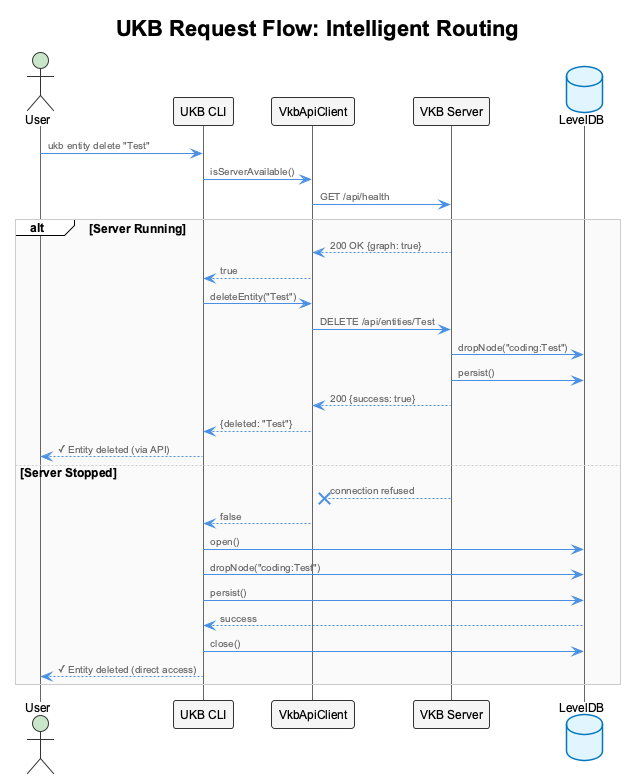

The diagram above was rendered by PlantUML. Its source (embedded in the PNG):
@startuml
!include _standard-style.puml

title UKB Request Flow: Intelligent Routing

actor "User" as user
participant "UKB CLI" as cli
participant "VkbApiClient" as api
participant "VKB Server" as server
database "LevelDB" as db

user -> cli : ukb entity delete "Test"

cli -> api : isServerAvailable()
api -> server : GET /api/health
alt Server Running
    server --> api : 200 OK {graph: true}
    api --> cli : true

    cli -> api : deleteEntity("Test")
    api -> server : DELETE /api/entities/Test
    server -> db : dropNode("coding:Test")
    server -> db : persist()
    server --> api : 200 {success: true}
    api --> cli : {deleted: "Test"}

    cli --> user : ✓ Entity deleted (via API)
else Server Stopped
    server --x api : connection refused
    api --> cli : false

    cli -> db : open()
    cli -> db : dropNode("coding:Test")
    cli -> db : persist()
    db --> cli : success
    cli -> db : close()

    cli --> user : ✓ Entity deleted (direct access)
end

@enduml